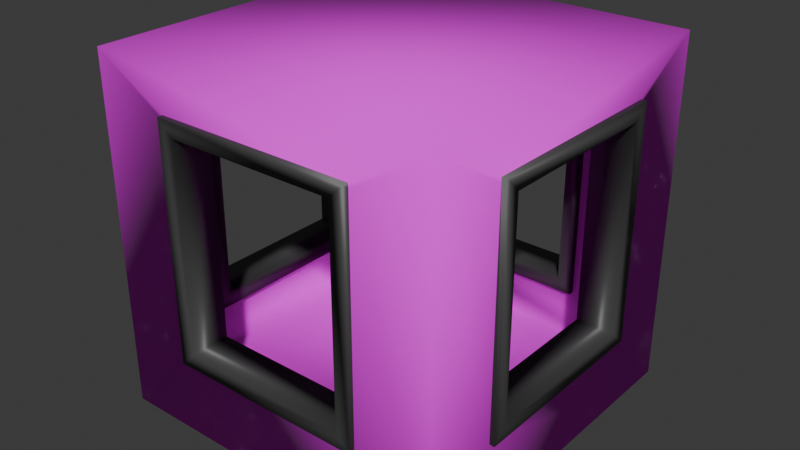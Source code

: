 # Source: building1.blend  (saved by Blender 4.3.34; exported with 4.5.12 LTS)
import bpy
from mathutils import Matrix  # noqa: F401  (used for matrix-valued properties, if any)

bpy.ops.wm.read_factory_settings(use_empty=True)
scene = bpy.context.scene
scene.name = 'Scene'

# ---- images (referenced by path relative to the original .blend; pixels are not part of the script)
import os
ASSET_DIR = os.environ.get("B2B_ASSET_DIR", "")  # directory of the original .blend (textures are referenced by path, not embedded)
HERE = os.path.dirname(os.path.abspath(__file__))  # packed textures are extracted next to this script under _unpacked/

def load_image(name, relpath, width, height, colorspace="sRGB"):
    """Load a texture the original file referenced (path relative to the .blend, or extracted next to this script)."""
    p = next((c for c in (os.path.join(HERE, relpath), os.path.join(ASSET_DIR, relpath)) if relpath and os.path.exists(c)), "")
    if p:
        img = bpy.data.images.load(p, check_existing=True)
        img.name = name
    else:  # same state as the original file: an image datablock whose file is absent (Cycles renders it pink)
        img = bpy.data.images.new(name, width, height)
        img.source = "FILE"
        img.filepath = "//" + (relpath or name)
    img.colorspace_settings.name = colorspace
    return img
img_pavingstones092_1k_jpg_color_jpg = load_image('PavingStones092_1K-JPG_Color.jpg', 'PavingStones092_1K-JPG_Color.jpg', 1024, 1024, 'sRGB')

# ---- materials (node trees are filled in below, after node groups)
mat_wood = bpy.data.materials.new('Wood')
mat_brick = bpy.data.materials.new('Brick')
mat_brick.alpha_threshold = 0.0
mat_brick.roughness = 0.5
mat_brick.line_color = (0.0, 0.0, 0.0, 1.0)

# ---- material node trees
mat_wood.use_nodes = True; mat_wood.node_tree.nodes.clear()
_N = mat_wood.node_tree.nodes; _L = mat_wood.node_tree.links
n0 = _N.new('ShaderNodeBsdfPrincipled'); n0.name = 'Principled BSDF'; n0.location = (10, 300)
n0.inputs[0].default_value = (0.05486, 0.05486, 0.05486, 1.0)
n1 = _N.new('ShaderNodeOutputMaterial'); n1.name = 'Material Output'; n1.location = (300, 300)
_L.new(n0.outputs[0], n1.inputs[0])
n1.is_active_output = True
mat_brick.use_nodes = True; mat_brick.node_tree.nodes.clear()
_N = mat_brick.node_tree.nodes; _L = mat_brick.node_tree.links
n0 = _N.new('ShaderNodeOutputMaterial'); n0.name = 'Material Output'; n0.location = (433, 300)
n1 = _N.new('ShaderNodeBsdfPrincipled'); n1.name = 'Principled BSDF'; n1.location = (143, 300)
n1.inputs[2].default_value = 1.0
n1.inputs[3].default_value = 1.45
n2 = _N.new('ShaderNodeTexImage'); n2.name = 'Image Texture'; n2.location = (-463, 235)
n2.image = img_pavingstones092_1k_jpg_color_jpg
n3 = _N.new('ShaderNodeMapping'); n3.name = 'Mapping'; n3.location = (-687, 240)
n4 = _N.new('ShaderNodeTexCoord'); n4.name = 'Texture Coordinate'; n4.location = (-873, 195)
n5 = _N.new('ShaderNodeBump'); n5.name = 'Bump'; n5.location = (-190, -139)
n5.inputs[1].default_value = 1.0
n5.inputs[2].default_value = 1.0
n6 = _N.new('ShaderNodeValToRGB'); n6.name = 'Color Ramp'; n6.location = (-662, -126)
while len(n6.color_ramp.elements) > 1: n6.color_ramp.elements.remove(n6.color_ramp.elements[-1])
n6.color_ramp.elements[0].position = 0.38; n6.color_ramp.elements[0].color = (0.0, 0.0, 0.0, 1.0)
_e = n6.color_ramp.elements.new(1.0); _e.color = (1.0, 1.0, 1.0, 1.0)
n7 = _N.new('ShaderNodeInvert'); n7.name = 'Invert Color'; n7.location = (-371, -71)
_L.new(n2.outputs[0], n1.inputs[0])
_L.new(n4.outputs[2], n3.inputs[0])
_L.new(n3.outputs[0], n2.inputs[0])
_L.new(n2.outputs[0], n6.inputs[0])
_L.new(n1.outputs[0], n0.inputs[0])
_L.new(n7.outputs[0], n5.inputs[3])
_L.new(n5.outputs[0], n1.inputs[5])
_L.new(n6.outputs[0], n7.inputs[1])
n0.is_active_output = True

# ---- world
world_world = bpy.data.worlds.new('World'); scene.world = world_world
world_world.use_nodes = True; world_world.node_tree.nodes.clear()
_N = world_world.node_tree.nodes; _L = world_world.node_tree.links
n0 = _N.new('ShaderNodeOutputWorld'); n0.name = 'World Output'; n0.location = (300, 300)
n1 = _N.new('ShaderNodeBackground'); n1.name = 'Background'; n1.location = (10, 300)
n1.inputs[0].default_value = (0.05088, 0.05088, 0.05088, 1.0)
_L.new(n1.outputs[0], n0.inputs[0])
n0.is_active_output = True
world_world.color = (0.05088, 0.05088, 0.05088)
world_world.sun_shadow_jitter_overblur = 0.0

# ---- meshes
me_cube = bpy.data.meshes.new('Cube')
me_cube.from_pydata([(1.0, 1.0, 1.0), (0.5667, -1.03, -0.5667), (0.5667, -1.03, 0.7667), (-1.03, -0.5667, -0.5667), (-0.5667, -1.03, -0.5667), (-1.03, -0.5667, 0.7667), (-0.5667, -1.03, 0.7667), (0.5667, 0.8033, -0.5667), (0.5667, -0.8033, -0.5667), (-1.03, 0.5667, -0.5667), (0.5667, -0.8033, 0.7667), (0.5667, 0.8033, 0.7667), (-0.5667, -0.8033, -0.5667), (-1.03, 0.5667, 0.7667), (-0.5667, -0.8033, 0.7667), (0.8033, -0.5667, -0.5667), (-0.4833, -1.03, 0.6833), (-0.8033, -0.5667, -0.5667), (0.4833, -1.03, 0.6833), (-0.5667, 0.8033, -0.5667), (0.4833, -1.03, -0.4833), (-0.8033, -0.5667, 0.7667), (-0.4833, -1.03, -0.4833), (0.8033, -0.5667, 0.7667), (0.4833, -0.8033, 0.6833), (-0.8033, 0.5667, -0.5667), (-0.4833, -0.8033, 0.6833), (-0.5667, 0.8033, 0.7667), (0.4833, -0.8033, -0.4833), (-0.8033, 0.5667, 0.7667), (-0.4833, -0.8033, -0.4833), (-0.8333, -0.8333, -0.8333), (-1.03, 0.4833, 0.6833), (0.5667, 1.03, -0.5667), (-1.03, -0.4833, 0.6833), (0.8033, 0.5667, -0.5667), (-1.03, -0.4833, -0.4833), (0.5667, 1.03, 0.7667), (-1.03, 0.4833, -0.4833), (-0.8333, -0.8333, 0.8333), (-0.8033, -0.4833, 0.6833), (-0.5667, 1.03, -0.5667), (-0.8033, 0.4833, 0.6833), (0.8033, 0.5667, 0.7667), (-0.8033, -0.4833, -0.4833), (-0.5667, 1.03, 0.7667), (-0.8033, 0.4833, -0.4833), (1.0, 1.0, -1.0), (-0.4833, 0.8033, 0.6833), (1.03, -0.5667, -0.5667), (0.4833, 0.8033, 0.6833), (-0.8333, 0.8333, -0.8333), (1.0, -1.0, 1.0), (0.4833, 0.8033, -0.4833), (-0.4833, 0.8033, -0.4833), (1.03, -0.5667, 0.7667), (0.4833, 1.03, 0.6833), (1.03, 0.5667, -0.5667), (-0.4833, 1.03, 0.6833), (-0.8333, 0.8333, 0.8333), (0.4833, 1.03, -0.4833), (1.03, 0.5667, 0.7667), (1.0, -1.0, -1.0), (-0.4833, 1.03, -0.4833), (0.8033, 0.4833, 0.6833), (0.8333, -0.8333, -0.8333), (-1.0, 1.0, 1.0), (0.8033, -0.4833, 0.6833), (-1.0, 1.0, -1.0), (0.8033, -0.4833, -0.4833), (0.8033, 0.4833, -0.4833), (0.8333, -0.8333, 0.8333), (1.03, -0.4833, 0.6833), (0.8333, 0.8333, -0.8333), (-1.0, -1.0, 1.0), (1.03, 0.4833, 0.6833), (1.03, -0.4833, -0.4833), (0.8333, 0.8333, 0.8333), (1.03, 0.4833, -0.4833), (-1.0, -1.0, -1.0), (1.0, -0.5667, 0.74), (1.0, 0.5667, 0.74), (1.0, 0.5667, -0.5667), (1.0, -0.5667, -0.5667), (1.0, 0.5667, 0.7667), (1.0, -0.5667, 0.7667), (0.8333, -0.5667, 0.7267), (0.8333, -0.5667, 0.7667), (0.8333, 0.5667, 0.7667), (0.8333, 0.5667, 0.7267), (0.8333, -0.5667, -0.5667), (0.8333, 0.5667, -0.5667), (0.5667, 1.0, 0.74), (-0.5667, 1.0, 0.74), (-0.5667, 1.0, -0.5667), (0.5667, 1.0, -0.5667), (-0.5667, 1.0, 0.7667), (0.5667, 1.0, 0.7667), (-0.5667, 0.8333, 0.7267), (0.5667, 0.8333, 0.7267), (0.5667, 0.8333, -0.5667), (-0.5667, 0.8333, -0.5667), (0.5667, 0.8333, 0.7667), (-0.5667, 0.8333, 0.7667), (-1.0, 0.5667, 0.74), (-1.0, -0.5667, 0.74), (-1.0, -0.5667, -0.5667), (-1.0, 0.5667, -0.5667), (-1.0, -0.5667, 0.7667), (-1.0, 0.5667, 0.7667), (-0.8333, 0.5667, 0.7667), (-0.8333, 0.5667, 0.7267), (-0.8333, -0.5667, 0.7267), (-0.8333, -0.5667, 0.7667), (-0.8333, 0.5667, -0.5667), (-0.8333, -0.5667, -0.5667), (-0.5667, -1.0, 0.74), (0.5667, -1.0, 0.74), (0.5667, -1.0, -0.5667), (-0.5667, -1.0, -0.5667), (0.5667, -1.0, 0.7667), (-0.5667, -1.0, 0.7667), (-0.5667, -0.8333, 0.7267), (-0.5667, -0.8333, 0.7667), (0.5667, -0.8333, 0.7667), (0.5667, -0.8333, 0.7267), (-0.5667, -0.8333, -0.5667), (0.5667, -0.8333, -0.5667)], [], [(0, 66, 74, 52), (74, 79, 62, 52, 117, 118, 119, 116), (52, 74, 116, 121, 120, 117), (107, 104, 66, 68, 79, 74, 105, 106), (108, 105, 74, 66, 104, 109), (68, 47, 62, 79), (83, 80, 52, 62, 47, 0, 81, 82), (84, 81, 0, 52, 80, 85), (95, 92, 0, 47, 68, 66, 93, 94), (96, 93, 66, 0, 92, 97), (110, 111, 59, 39, 112, 113), (112, 39, 31, 51, 59, 111, 114, 115), (101, 98, 59, 51, 73, 77, 99, 100), (102, 99, 77, 59, 98, 103), (87, 86, 71, 77, 89, 88), (91, 89, 77, 73, 65, 71, 86, 90), (39, 71, 125, 124, 123, 122), (125, 71, 65, 31, 39, 122, 126, 127), (51, 31, 65, 73), (77, 71, 39, 59), (67, 69, 15, 23, 43, 35, 70, 64), (35, 15, 69, 70), (81, 84, 61, 57, 82), (89, 91, 35, 43, 88), (75, 78, 57, 61, 55, 49, 76, 72), (76, 49, 57, 78), (86, 87, 23, 15, 90), (80, 83, 49, 55, 85), (82, 57, 49, 83), (15, 35, 91, 90), (43, 23, 87, 88), (55, 61, 84, 85), (75, 64, 70, 78), (67, 72, 76, 69), (70, 69, 76, 78), (64, 75, 72, 67), (50, 53, 7, 11, 27, 19, 54, 48), (19, 7, 53, 54), (93, 96, 45, 41, 94), (98, 101, 19, 27, 103), (58, 63, 41, 45, 37, 33, 60, 56), (60, 33, 41, 63), (99, 102, 11, 7, 100), (92, 95, 33, 37, 97), (41, 33, 95, 94), (7, 19, 101, 100), (103, 27, 11, 102), (97, 37, 45, 96), (58, 48, 54, 63), (50, 56, 60, 53), (54, 53, 60, 63), (48, 58, 56, 50), (34, 36, 3, 5, 13, 9, 38, 32), (9, 3, 36, 38), (111, 110, 29, 25, 114), (107, 9, 13, 109, 104), (42, 46, 25, 29, 21, 17, 44, 40), (44, 17, 25, 46), (105, 108, 5, 3, 106), (115, 17, 21, 113, 112), (114, 25, 17, 115), (3, 9, 107, 106), (13, 5, 108, 109), (21, 29, 110, 113), (42, 32, 38, 46), (34, 40, 44, 36), (38, 36, 44, 46), (32, 42, 40, 34), (20, 1, 2, 6, 4, 22, 16, 18), (4, 1, 20, 22), (123, 14, 12, 126, 122), (4, 6, 121, 116, 119), (26, 30, 12, 14, 10, 8, 28, 24), (28, 8, 12, 30), (117, 120, 2, 1, 118), (8, 10, 124, 125, 127), (12, 8, 127, 126), (1, 4, 119, 118), (121, 6, 2, 120), (124, 10, 14, 123), (26, 16, 22, 30), (18, 24, 28, 20), (22, 20, 28, 30), (16, 26, 24, 18)])
me_cube.polygons.foreach_set('use_smooth', [True] * 84)
me_cube.polygons.foreach_set('material_index', [1, 1, 1, 1, 1, 1, 1, 1, 1, 1, 1, 1, 1, 1, 1, 1, 1, 1, 1, 1, 0, 0, 0, 0, 0, 0, 0, 0, 0, 0, 0, 0, 0, 0, 0, 0, 0, 0, 0, 0, 0, 0, 0, 0, 0, 0, 0, 0, 0, 0, 0, 0, 0, 0, 0, 0, 0, 0, 0, 0, 0, 0, 0, 0, 0, 0, 0, 0, 0, 0, 0, 0, 0, 0, 0, 0, 0, 0, 0, 0, 0, 0, 0, 0])
_uv = me_cube.uv_layers.new(name='UVMap')
_uv.uv.foreach_set('vector', [0.5, 1.255, 0.5, 2.766, -1.011, 2.766, -1.011, 1.255, -2.522, 1.255, -2.522, -0.2554, -1.011, -0.2554, -1.011, 1.255, -1.338, 1.059, -1.338, 0.07193, -2.194, 0.07194, -2.194, 1.059, -1.011, 1.255, -2.522, 1.255, -2.194, 1.059, -2.194, 1.079, -1.338, 1.079, -1.338, 1.059, 2.338, 0.07188, 2.338, 1.059, 2.011, 1.255, 2.011, -0.2555, 3.522, -0.2555, 3.522, 1.255, 3.194, 1.059, 3.194, 0.07187, 3.194, 1.079, 3.194, 1.059, 3.522, 1.255, 2.011, 1.255, 2.338, 1.059, 2.338, 1.079, 0.5, -1.766, 0.5, -0.2555, -1.011, -0.2554, -1.011, -1.766, -0.6835, 0.07192, -0.6835, 1.059, -1.011, 1.255, -1.011, -0.2554, 0.5, -0.2555, 0.5, 1.255, 0.1726, 1.059, 0.1726, 0.07191, 0.1726, 1.079, 0.1726, 1.059, 0.5, 1.255, -1.011, 1.255, -0.6835, 1.059, -0.6835, 1.079, 0.8274, 0.0719, 0.8274, 1.059, 0.5, 1.255, 0.5, -0.2555, 2.011, -0.2555, 2.011, 1.255, 1.684, 1.059, 1.684, 0.07189, 1.684, 1.079, 1.684, 1.059, 2.011, 1.255, 0.5, 1.255, 0.8274, 1.059, 0.8274, 1.079, 2.253, 1.195, 2.253, 1.159, 2.011, 1.255, 3.522, 1.255, 3.28, 1.159, 3.28, 1.195, 3.28, 1.159, 3.522, 1.255, 3.522, -0.2555, 2.011, -0.2555, 2.011, 1.255, 2.253, 1.159, 2.253, -0.01374, 3.28, -0.01375, 1.769, -0.01373, 1.769, 1.159, 2.011, 1.255, 2.011, -0.2555, 0.5, -0.2555, 0.5, 1.255, 0.7418, 1.159, 0.7417, -0.01372, 0.7418, 1.195, 0.7418, 1.159, 0.5, 1.255, 2.011, 1.255, 1.769, 1.159, 1.769, 1.195, -0.7691, 1.195, -0.7691, 1.159, -1.011, 1.255, 0.5, 1.255, 0.2583, 1.159, 0.2583, 1.195, 0.2582, -0.01371, 0.2583, 1.159, 0.5, 1.255, 0.5, -0.2555, -1.011, -0.2554, -1.011, 1.255, -0.7691, 1.159, -0.7692, -0.0137, -2.522, 1.255, -1.011, 1.255, -1.253, 1.159, -1.253, 1.195, -2.28, 1.195, -2.28, 1.159, -1.253, 1.159, -1.011, 1.255, -1.011, -0.2554, -2.522, -0.2554, -2.522, 1.255, -2.28, 1.159, -2.28, -0.01368, -1.253, -0.01369, 0.5, -1.766, -1.011, -1.766, -1.011, -0.2554, 0.5, -0.2555, 0.5, 1.255, -1.011, 1.255, -1.011, 2.766, 0.5, 2.766, 0.6094, 0.01838, 0.3906, 0.01838, 0.375, 0.0, 0.625, 0.0, 0.625, 0.25, 0.375, 0.25, 0.3906, 0.2316, 0.6094, 0.2316, 0.375, 0.25, 0.375, 0.0, 0.3906, 0.01838, 0.3906, 0.2316, 0.62, 0.4669, 0.625, 0.4669, 0.625, 0.5, 0.375, 0.5, 0.375, 0.4669, 0.6175, 0.2831, 0.375, 0.2831, 0.375, 0.25, 0.625, 0.25, 0.625, 0.2831, 0.6094, 0.5184, 0.3906, 0.5184, 0.375, 0.5, 0.625, 0.5, 0.625, 0.75, 0.375, 0.75, 0.3906, 0.7316, 0.6094, 0.7316, 0.3906, 0.7316, 0.375, 0.75, 0.375, 0.5, 0.3906, 0.5184, 0.6175, 0.9669, 0.625, 0.9669, 0.625, 1.0, 0.375, 1.0, 0.375, 0.9669, 0.62, 0.7831, 0.375, 0.7831, 0.375, 0.75, 0.625, 0.75, 0.625, 0.7831, 0.3419, 0.5, 0.375, 0.5, 0.375, 0.75, 0.3419, 0.75, 0.125, 0.75, 0.125, 0.5, 0.1581, 0.5, 0.1581, 0.75, 0.875, 0.5, 0.875, 0.75, 0.8419, 0.75, 0.8419, 0.5, 0.625, 0.75, 0.625, 0.5, 0.6581, 0.5, 0.6581, 0.75, 0.625, 0.4813, 0.625, 0.2688, 0.375, 0.2687, 0.375, 0.4812, 0.625, 0.9813, 0.625, 0.7687, 0.375, 0.7687, 0.375, 0.9812, 0.1437, 0.5, 0.1437, 0.75, 0.3562, 0.75, 0.3562, 0.5, 0.8562, 0.5, 0.6438, 0.5, 0.6438, 0.75, 0.8562, 0.75, 0.6094, 0.0, 0.3906, 0.01838, 0.375, 0.0, 0.625, 0.0, 0.625, 0.0, 0.375, 0.0, 0.3906, 0.01838, 0.6094, 0.0, 0.375, 0.25, 0.375, 0.25, 0.3906, 0.2316, 0.3906, 0.2316, 0.62, 0.25, 0.625, 0.25, 0.625, 0.25, 0.375, 0.5, 0.375, 0.5, 0.6175, 0.25, 0.375, 0.5, 0.375, 0.5, 0.625, 0.25, 0.625, 0.25, 0.6094, 0.5184, 0.3906, 0.5184, 0.375, 0.5, 0.625, 0.5, 0.625, 0.5, 0.375, 0.5, 0.3906, 0.5184, 0.6094, 0.5184, 0.3906, 0.5184, 0.375, 0.75, 0.375, 0.75, 0.3906, 0.5184, 0.6175, 0.75, 0.625, 0.75, 0.625, 0.75, 0.375, 1.0, 0.375, 1.0, 0.62, 0.75, 0.375, 1.0, 0.375, 1.0, 0.625, 0.75, 0.625, 0.75, 0.375, 0.5, 0.375, 0.75, 0.3419, 0.75, 0.3419, 0.5, 0.125, 0.75, 0.125, 0.5, 0.1581, 0.5, 0.1581, 0.75, 0.8419, 0.5, 0.875, 0.5, 0.875, 0.75, 0.8419, 0.75, 0.6581, 0.75, 0.625, 0.75, 0.625, 0.5, 0.6581, 0.5, 0.625, 0.4813, 0.625, 0.4813, 0.375, 0.4812, 0.375, 0.4812, 0.625, 0.9813, 0.625, 0.9813, 0.375, 0.9812, 0.375, 0.9812, 0.1437, 0.5, 0.1437, 0.75, 0.3562, 0.75, 0.3562, 0.5, 0.8562, 0.5, 0.6438, 0.5, 0.6438, 0.75, 0.8562, 0.75, 0.6094, 0.01838, 0.3906, 0.01838, 0.375, 0.0, 0.625, 0.0, 0.625, 0.25, 0.375, 0.25, 0.3906, 0.2316, 0.6094, 0.2316, 0.375, 0.25, 0.375, 0.0, 0.3906, 0.01838, 0.3906, 0.2316, 0.6175, 0.4669, 0.625, 0.4669, 0.625, 0.5, 0.375, 0.5, 0.375, 0.4669, 0.375, 0.2831, 0.375, 0.25, 0.625, 0.25, 0.625, 0.2831, 0.62, 0.2831, 0.6094, 0.5184, 0.3906, 0.5184, 0.375, 0.5, 0.625, 0.5, 0.625, 0.75, 0.375, 0.75, 0.3906, 0.7316, 0.6094, 0.7316, 0.3906, 0.7316, 0.375, 0.75, 0.375, 0.5, 0.3906, 0.5184, 0.62, 0.9669, 0.625, 0.9669, 0.625, 1.0, 0.375, 1.0, 0.375, 0.9669, 0.375, 0.7831, 0.375, 0.75, 0.625, 0.75, 0.625, 0.7831, 0.6175, 0.7831, 0.3419, 0.5, 0.375, 0.5, 0.375, 0.75, 0.3419, 0.75, 0.125, 0.75, 0.125, 0.5, 0.1581, 0.5, 0.1581, 0.75, 0.875, 0.5, 0.875, 0.75, 0.8419, 0.75, 0.8419, 0.5, 0.625, 0.75, 0.625, 0.5, 0.6581, 0.5, 0.6581, 0.75, 0.625, 0.4813, 0.625, 0.2688, 0.375, 0.2687, 0.375, 0.4812, 0.625, 0.9813, 0.625, 0.7687, 0.375, 0.7687, 0.375, 0.9812, 0.1437, 0.5, 0.1437, 0.75, 0.3562, 0.75, 0.3562, 0.5, 0.8562, 0.5, 0.6438, 0.5, 0.6438, 0.75, 0.8562, 0.75, 0.3906, 0.01838, 0.375, 0.0, 0.625, 0.0, 0.625, 0.0, 0.375, 0.0, 0.3906, 0.01838, 0.6094, 0.0, 0.6094, 0.0, 0.375, 0.25, 0.375, 0.25, 0.3906, 0.2316, 0.3906, 0.2316, 0.625, 0.25, 0.625, 0.25, 0.375, 0.5, 0.375, 0.5, 0.6175, 0.25, 0.375, 0.5, 0.625, 0.25, 0.625, 0.25, 0.62, 0.25, 0.375, 0.5, 0.6094, 0.5184, 0.3906, 0.5184, 0.375, 0.5, 0.625, 0.5, 0.625, 0.5, 0.375, 0.5, 0.3906, 0.5184, 0.6094, 0.5184, 0.3906, 0.5184, 0.375, 0.75, 0.375, 0.75, 0.3906, 0.5184, 0.62, 0.75, 0.625, 0.75, 0.625, 0.75, 0.375, 1.0, 0.375, 1.0, 0.375, 1.0, 0.625, 0.75, 0.625, 0.75, 0.6175, 0.75, 0.375, 1.0, 0.375, 0.5, 0.375, 0.75, 0.3419, 0.75, 0.3419, 0.5, 0.125, 0.75, 0.125, 0.5, 0.1581, 0.5, 0.1581, 0.75, 0.8419, 0.5, 0.875, 0.5, 0.875, 0.75, 0.8419, 0.75, 0.6581, 0.75, 0.625, 0.75, 0.625, 0.5, 0.6581, 0.5, 0.625, 0.4813, 0.625, 0.4813, 0.375, 0.4812, 0.375, 0.4812, 0.625, 0.9813, 0.625, 0.9813, 0.375, 0.9812, 0.375, 0.9812, 0.1437, 0.5, 0.1437, 0.75, 0.3562, 0.75, 0.3562, 0.5, 0.8562, 0.5, 0.6438, 0.5, 0.6438, 0.75, 0.8562, 0.75])
me_cube.materials.append(mat_wood)
me_cube.materials.append(mat_brick)
me_cube.use_mirror_vertex_groups = False
me_cube.update()

# ---- objects
ob_block = bpy.data.objects.new('Block', me_cube)

# ---- transforms, parenting, visibility, modifiers, constraints
ob_block.location = (0.0, 0.0, 3.0)
ob_block.scale = (3.0, 3.0, 3.0)
ob_block.lock_rotations_4d = False
ob_block.empty_display_type = 'ARROWS'
ob_block.lineart.crease_threshold = 0.0

# ---- collection membership
scene.collection.objects.link(ob_block)

# ---- scene / render settings (as saved in the file)
scene.frame_start = 1; scene.frame_end = 250; scene.frame_set(0)
scene.render.engine = 'BLENDER_EEVEE_NEXT'
bpy.context.view_layer.update()

# ---- added for rendering (the .blend has no active camera and no usable light): camera, sun
cam_auto = bpy.data.cameras.new('AutoCamera')
cam_auto.lens = 50.0
cam_auto.sensor_width = 36.0
cam_auto.clip_end = 1000.0
ob_auto_camera = bpy.data.objects.new('AutoCamera', cam_auto)
scene.collection.objects.link(ob_auto_camera)
ob_auto_camera.location = (9.80846, -11.7702, 10.8468)
ob_auto_camera.rotation_euler = (1.09748, -7.21219e-08, 0.694738)
scene.camera = ob_auto_camera
light_auto_sun = bpy.data.lights.new('AutoSun', 'SUN')
light_auto_sun.energy = 3.0
light_auto_sun.angle = 0.0523599
ob_auto_sun = bpy.data.objects.new('AutoSun', light_auto_sun)
scene.collection.objects.link(ob_auto_sun)
ob_auto_sun.rotation_euler = (0.872665, 0.174533, 0.523599)
bpy.context.view_layer.update()
